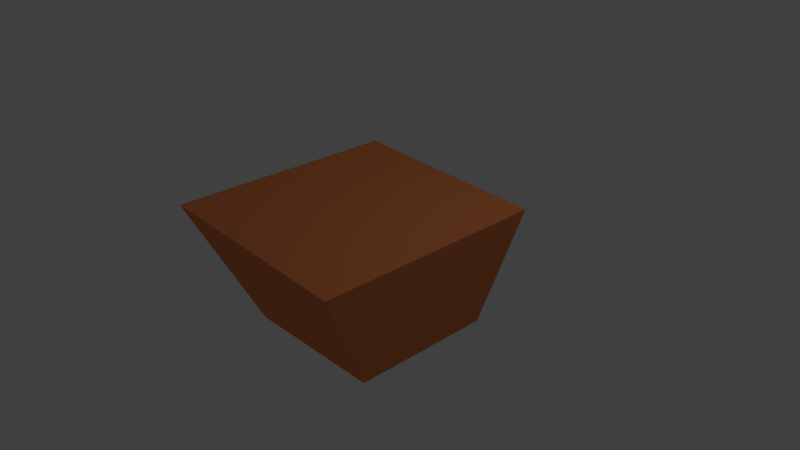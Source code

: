 # Source: box.blend  (saved by Blender 2.78.0; exported with 4.5.12 LTS)
import bpy
from mathutils import Matrix  # noqa: F401  (used for matrix-valued properties, if any)

bpy.ops.wm.read_factory_settings(use_empty=True)
scene = bpy.context.scene
scene.name = 'Scene'

# ---- collections
col_collection_1 = bpy.data.collections.new('Collection 1'); scene.collection.children.link(col_collection_1)

# ---- materials (node trees are filled in below, after node groups)
mat_material_006 = bpy.data.materials.new('Material.006')
mat_material_006.alpha_threshold = 0.0
mat_material_006.use_transparent_shadow = False
mat_material_006.diffuse_color = (0.8, 0.2463, 0.08388, 1.0)
mat_material_006.roughness = 0.5

# ---- material node trees

# ---- world
world_world = bpy.data.worlds.new('World'); scene.world = world_world
world_world.color = (0.05088, 0.05088, 0.05088)
world_world.use_sun_shadow = False
world_world.sun_shadow_jitter_overblur = 0.0
world_world.cycles.sampling_method = 'MANUAL'

# ---- cameras
cam_camera = bpy.data.cameras.new('Camera')
cam_camera.clip_end = 100.0
cam_camera.lens = 35.0
cam_camera.sensor_width = 32.0
cam_camera.sensor_height = 18.0
cam_camera.ortho_scale = 7.314
cam_camera.dof.focus_distance = 0.0
cam_camera.dof.aperture_fstop = 128.0

# ---- lights
light_lamp = bpy.data.lights.new('Lamp', 'POINT')
light_lamp.transmission_factor = 0.0
light_lamp.cutoff_distance = 30.0
light_lamp.energy = 100.0
light_lamp.shadow_buffer_clip_start = 1.001
light_lamp.shadow_soft_size = 0.1
light_lamp.shadow_maximum_resolution = 0.006
light_lamp.use_absolute_resolution = True

# ---- meshes
me_cube = bpy.data.meshes.new('Cube')
me_cube.from_pydata([(1.0, 1.0, -1.0), (1.0, -1.0, -1.0), (-1.0, -1.0, -1.0), (-1.0, 1.0, -1.0), (1.677, 1.0, 0.8751), (1.677, -2.049, 0.8751), (-1.0, -2.049, 1.0), (-1.0, 1.0, 1.0)], [], [(0, 1, 2, 3), (4, 7, 6, 5), (0, 4, 5, 1), (1, 5, 6, 2), (2, 6, 7, 3), (4, 0, 3, 7)])
me_cube.materials.append(mat_material_006)
me_cube.use_remesh_preserve_volume = False
me_cube.use_remesh_preserve_attributes = False
me_cube.use_mirror_vertex_groups = False
me_cube.update()

# ---- objects
ob_cube = bpy.data.objects.new('Cube', me_cube)
ob_lamp = bpy.data.objects.new('Lamp', light_lamp)
ob_camera = bpy.data.objects.new('Camera', cam_camera)

# ---- transforms, parenting, visibility, modifiers, constraints
ob_cube.location = (0.003406, 0.007576, 0.00942)
ob_cube.lock_rotations_4d = False
ob_cube.empty_display_type = 'ARROWS'
ob_cube.lineart.crease_threshold = 0.0
ob_lamp.location = (4.076, 1.005, 5.904)
ob_lamp.rotation_euler = (0.6503, 0.05522, 1.866)
ob_lamp.lock_rotations_4d = False
ob_lamp.empty_display_type = 'ARROWS'
ob_lamp.color = (0.0, 0.0, 0.0, 0.0)
ob_lamp.lineart.crease_threshold = 0.0
ob_camera.location = (7.481, -6.508, 5.344)
ob_camera.rotation_euler = (1.109, 0.0, 0.8149)
ob_camera.lock_rotations_4d = False
ob_camera.empty_display_type = 'ARROWS'
ob_camera.color = (0.0, 0.0, 0.0, 0.0)
ob_camera.display_type = 'WIRE'
ob_camera.lineart.crease_threshold = 0.0

# ---- collection membership
col_collection_1.objects.link(ob_cube)
col_collection_1.objects.link(ob_lamp)
col_collection_1.objects.link(ob_camera)

# ---- scene / render settings (as saved in the file)
scene.camera = ob_camera
scene.frame_start = 1; scene.frame_end = 250; scene.frame_set(1)
scene.render.engine = 'BLENDER_EEVEE_NEXT'
scene.render.resolution_percentage = 50
scene.render.dither_intensity = 0.0
scene.cycles.use_denoising = False
scene.cycles.samples = 128
scene.cycles.sampling_pattern = 'TABULATED_SOBOL'
scene.cycles.light_sampling_threshold = 0.0
scene.cycles.use_adaptive_sampling = False
scene.cycles.use_light_tree = False
scene.cycles.blur_glossy = 0.0
scene.cycles.sample_clamp_indirect = 0.0
scene.view_settings.view_transform = 'Standard'
bpy.context.view_layer.update()

